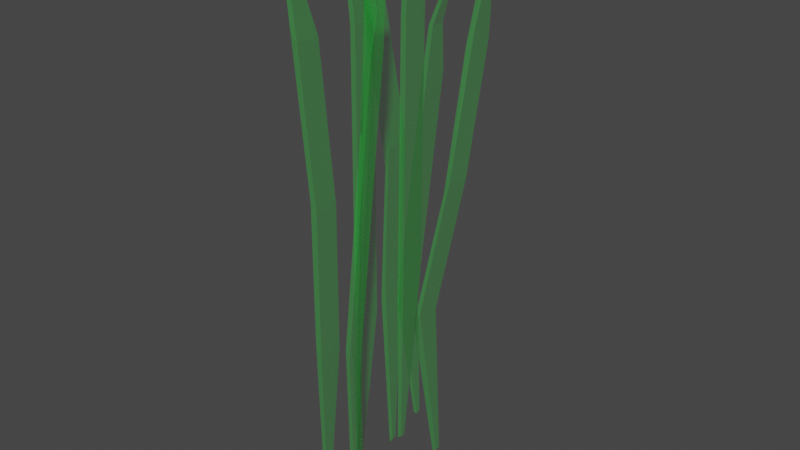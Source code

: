 # Source: Grass.blend  (saved by Blender 3.1.7; exported with 4.5.12 LTS)
import bpy
from mathutils import Matrix  # noqa: F401  (used for matrix-valued properties, if any)

bpy.ops.wm.read_factory_settings(use_empty=True)
scene = bpy.context.scene
scene.name = 'Scene'

# ---- collections
col_collection = bpy.data.collections.new('Collection'); scene.collection.children.link(col_collection)

# ---- materials (node trees are filled in below, after node groups)
mat_material = bpy.data.materials.new('Material')
mat_material.alpha_threshold = 0.0
mat_material.use_transparent_shadow = False
mat_material.line_color = (0.0, 0.0, 0.0, 1.0)

# ---- material node trees
mat_material.use_nodes = True; mat_material.node_tree.nodes.clear()
_N = mat_material.node_tree.nodes; _L = mat_material.node_tree.links
n0 = _N.new('ShaderNodeOutputMaterial'); n0.name = 'Material Output'; n0.location = (300, 300)
n1 = _N.new('ShaderNodeBsdfPrincipled'); n1.name = 'Principled BSDF'; n1.location = (10, 300)
n1.distribution = 'GGX'
n1.subsurface_method = 'RANDOM_WALK_SKIN'
n1.inputs[2].default_value = 0.6909
n1.inputs[3].default_value = 1.45
n1.inputs[4].default_value = 0.1455
n1.inputs[11].default_value = 1.768
n1.inputs[12].default_value = 0.5409
n1.inputs[20].default_value = 0.1573
n1.inputs[27].default_value = (0.0, 0.0, 0.0, 1.0)
n2 = _N.new('ShaderNodeRGB'); n2.name = 'RGB.001'; n2.location = (-966, 331)
n2.hide = True
n2.outputs[0].default_value = (0.0, 0.9551, 0.5297, 1.0)
n3 = _N.new('ShaderNodeRGB'); n3.name = 'RGB'; n3.location = (-953, 392)
n3.hide = True
n3.outputs[0].default_value = (0.005719, 0.9551, 0.0, 1.0)
n4 = _N.new('ShaderNodeMix'); n4.name = 'Mix'; n4.location = (-749, 359)
n4.hide = True
n4.data_type = 'RGBA'
n4.clamp_result = True
n4.inputs[0].default_value = 0.825
n5 = _N.new('ShaderNodeRGBCurve'); n5.name = 'RGB Curves'; n5.location = (-536, 471)
n5.hide = True
_c = n5.mapping.curves[0]
while len(_c.points) > 2: _c.points.remove(_c.points[-1])
_c.points[0].location = (0.0, 0.0); _c.points[0].handle_type = 'AUTO'
_c.points[1].location = (0.83182, 0.05); _c.points[1].handle_type = 'AUTO'
_p = _c.points.new(1.0, 1.0); _p.handle_type = 'AUTO'
_c = n5.mapping.curves[1]
while len(_c.points) > 2: _c.points.remove(_c.points[-1])
_c.points[0].location = (0.0, 0.25625); _c.points[0].handle_type = 'AUTO'
_c.points[1].location = (0.0, 0.0); _c.points[1].handle_type = 'AUTO'
_p = _c.points.new(0.25909, 0.875); _p.handle_type = 'AUTO'
_p = _c.points.new(0.74545, 0.31875); _p.handle_type = 'AUTO'
_p = _c.points.new(1.0, 1.0); _p.handle_type = 'AUTO'
_c = n5.mapping.curves[2]
while len(_c.points) > 2: _c.points.remove(_c.points[-1])
_c.points[0].location = (0.0, 0.0); _c.points[0].handle_type = 'AUTO'
_c.points[1].location = (0.37273, 0.9125); _c.points[1].handle_type = 'AUTO'
_p = _c.points.new(0.58182, 0.95); _p.handle_type = 'VECTOR'
_p = _c.points.new(0.73182, 0.90625); _p.handle_type = 'AUTO'
_p = _c.points.new(1.0, 1.0); _p.handle_type = 'AUTO'
_c = n5.mapping.curves[3]
while len(_c.points) > 2: _c.points.remove(_c.points[-1])
_c.points[0].location = (0.0, 0.0); _c.points[0].handle_type = 'AUTO'
_c.points[1].location = (0.85, 0.025); _c.points[1].handle_type = 'AUTO'
_p = _c.points.new(1.0, 1.0); _p.handle_type = 'AUTO'
n5.mapping.update()
n5.inputs[0].default_value = 0.2682
n6 = _N.new('ShaderNodeDisplacement'); n6.name = 'Displacement'; n6.location = (-117, 479)
n6.inputs[0].default_value = 34.1
n6.inputs[1].default_value = 28.0
n6.inputs[2].default_value = 15.7
n7 = _N.new('ShaderNodeNormalMap'); n7.name = 'Normal Map'; n7.location = (-416, 246)
n7.space = 'OBJECT'
n7.inputs[0].default_value = 0.4
_L.new(n1.outputs[0], n0.inputs[0])
_L.new(n4.outputs[2], n5.inputs[1])
_L.new(n5.outputs[0], n1.inputs[0])
_L.new(n3.outputs[0], n4.inputs[6])
_L.new(n2.outputs[0], n4.inputs[7])
_L.new(n7.outputs[0], n1.inputs[5])
_L.new(n5.outputs[0], n7.inputs[1])
_L.new(n6.outputs[0], n0.inputs[2])
_L.new(n7.outputs[0], n6.inputs[3])
n0.is_active_output = True

# ---- world
world_world = bpy.data.worlds.new('World'); scene.world = world_world
world_world.use_nodes = True; world_world.node_tree.nodes.clear()
_N = world_world.node_tree.nodes; _L = world_world.node_tree.links
n0 = _N.new('ShaderNodeOutputWorld'); n0.name = 'World Output'; n0.location = (300, 300)
n1 = _N.new('ShaderNodeBackground'); n1.name = 'Background'; n1.location = (10, 300)
n1.inputs[0].default_value = (0.05088, 0.05088, 0.05088, 1.0)
_L.new(n1.outputs[0], n0.inputs[0])
n0.is_active_output = True
world_world.color = (0.05088, 0.05088, 0.05088)
world_world.use_sun_shadow = False
world_world.sun_shadow_jitter_overblur = 0.0

# ---- meshes
me_cube = bpy.data.meshes.new('Cube')
me_cube.from_pydata([(-2.157, -0.1886, 0.4284), (-2.298, -0.1896, 0.4305), (-2.156, -0.2466, 0.437), (-2.325, -0.2474, 0.4388), (-0.7771, -0.2231, -0.5766), (-0.6148, -0.2231, -0.5732), (-1.126, -0.212, -0.5129), (-0.7928, -0.2118, -0.5051), (-1.266, -0.2645, -0.2173), (-1.056, -0.2642, -0.2093), (-1.296, -0.2261, -0.2356), (-0.8866, -0.2259, -0.2213), (-2.079, -0.2276, 0.2775), (-1.84, -0.2284, 0.279), (-2.124, -0.1894, 0.28), (-1.687, -0.1909, 0.2837), (1.934, -0.2296, 0.4296), (1.725, -0.2296, 0.4139), (1.934, -0.2423, 0.4296), (1.725, -0.2423, 0.4139), (0.5687, -0.2296, -0.5346), (0.7273, -0.2296, -0.5307), (0.5687, -0.2423, -0.5346), (0.7273, -0.2423, -0.5307), (0.1219, -0.2072, -0.2397), (0.389, -0.2072, -0.2236), (0.1219, -0.2761, -0.2397), (0.389, -0.2761, -0.2236), (0.728, -0.2072, 0.2778), (1.035, -0.2072, 0.2922), (0.728, -0.2761, 0.2778), (1.035, -0.2761, 0.2922), (1.147, 0.06965, -0.555), (0.9968, 0.06965, -0.5423), (2.863, 0.08428, 0.409), (2.881, 0.08428, 0.4365), (2.881, 0.06965, 0.4365), (2.863, 0.06965, 0.409), (1.147, 0.08428, -0.555), (0.9968, 0.08428, -0.5423), (1.043, 0.04546, -0.2034), (1.263, 0.04546, -0.2359), (1.263, 0.1163, -0.2359), (1.043, 0.1163, -0.2034), (2.014, 0.04546, 0.3076), (2.05, 0.04546, 0.2681), (2.05, 0.1163, 0.2681), (2.014, 0.1163, 0.3076), (1.313, -0.04923, -0.5265), (1.16, -0.04923, -0.5265), (1.386, -0.07772, 0.4226), (1.243, -0.07772, 0.4231), (1.243, -0.06573, 0.4231), (1.386, -0.06573, 0.4226), (1.313, -0.06122, -0.5265), (1.16, -0.06122, -0.5265), (0.6907, -0.01577, -0.2357), (0.9735, -0.01577, -0.2357), (0.9735, -0.08405, -0.2357), (0.6907, -0.08405, -0.2357), (0.5279, -0.02713, 0.2793), (0.7633, -0.02713, 0.2784), (0.7633, -0.09541, 0.2784), (0.5279, -0.09541, 0.2793), (-0.4932, 0.05496, -0.4496), (-0.6519, 0.05496, -0.4496), (-1.743, 0.0922, 0.3417), (-1.617, 0.0922, 0.3432), (-1.74, 0.07979, 0.3413), (-1.615, 0.07979, 0.3428), (-0.6519, 0.06728, -0.445), (-0.4932, 0.06728, -0.445), (-0.1186, 0.02962, -0.2223), (0.1363, 0.02962, -0.2212), (-0.1345, 0.09603, -0.2169), (0.1204, 0.09603, -0.2157), (-1.032, 0.05227, 0.1872), (-0.7994, 0.05227, 0.1882), (-1.039, 0.1187, 0.1897), (-0.8066, 0.1187, 0.1907), (-0.509, 0.009319, -0.4812), (-0.3302, 0.009319, -0.4864), (-0.8559, -0.004936, 0.4357), (-0.712, -0.004936, 0.4213), (-0.712, 0.009319, 0.4213), (-0.8559, 0.009319, 0.4357), (-0.509, -0.004936, -0.4812), (-0.3302, -0.004936, -0.4864), (-0.5306, 0.05101, -0.1724), (-0.8265, 0.05101, -0.1571), (-0.8265, -0.01948, -0.1571), (-0.5306, -0.01948, -0.1724), (-0.6823, 0.05101, 0.2901), (-0.9385, 0.05101, 0.3091), (-0.9385, -0.01948, 0.3091), (-0.6823, -0.01948, 0.2901), (-0.1259, 0.1929, -0.5936), (0.06983, 0.1929, -0.601), (-0.5055, 0.3664, 0.3466), (-0.6561, 0.378, 0.3602), (-0.4977, 0.3606, 0.3607), (-0.6482, 0.3722, 0.3743), (0.06983, 0.2086, -0.601), (-0.1259, 0.2086, -0.5936), (-0.04457, 0.08729, -0.2794), (-0.3543, 0.08894, -0.2581), (-0.05225, 0.1586, -0.2865), (-0.362, 0.1603, -0.2652), (-0.4623, 0.262, 0.2022), (-0.765, 0.2696, 0.2269), (-0.4417, 0.3291, 0.1827), (-0.7444, 0.3367, 0.2073), (0.08378, -0.2072, 0.01916), (0.375, -0.2072, 0.03434), (0.08378, -0.2761, 0.01916), (0.375, -0.2761, 0.03434), (0.9916, 0.1163, 0.01653), (0.9916, 0.04546, 0.01653), (0.8067, 0.04546, 0.05236), (0.8067, 0.1163, 0.05236), (-1.123, 0.06603, 0.2664), (-0.9488, 0.06603, 0.2685), (-1.134, 0.1055, 0.2677), (-0.9591, 0.1055, 0.2698), (-0.569, 0.2943, 0.2885), (-0.8034, 0.3096, 0.3062), (-0.5468, 0.3246, 0.266), (-0.7811, 0.34, 0.2837), (-0.6501, 0.2368, -0.04634), (-0.9309, 0.1648, -0.01477), (-0.6415, 0.165, -0.03824), (-0.9394, 0.2366, -0.02286)], [], [(70, 71, 64, 65), (81, 80, 89, 88), (43, 42, 38, 39), (119, 47, 46, 116), (46, 47, 35, 34), (102, 97, 96, 103), (89, 93, 92, 88), (103, 107, 106, 102), (131, 111, 110, 128), (71, 70, 74, 75), (75, 74, 78, 79), (123, 122, 66, 67), (126, 127, 99, 98), (92, 93, 85, 84), (97, 104, 105, 96), (45, 37, 36, 44), (118, 40, 41, 117), (87, 91, 90, 86), (121, 69, 68, 120), (76, 72, 73, 77), (129, 130, 108, 109), (91, 95, 94, 90), (124, 100, 101, 125), (40, 33, 32, 41), (48, 54, 55, 49), (33, 39, 38, 32), (95, 83, 82, 94), (65, 64, 73, 72), (2, 3, 1, 0), (13, 0, 1, 12), (15, 2, 0, 13), (12, 1, 3, 14), (4, 8, 10, 6), (7, 11, 9, 5), (5, 9, 8, 4), (8, 12, 14, 10), (11, 15, 13, 9), (9, 13, 12, 8), (3, 2, 15, 11, 7, 5, 4, 6, 10, 14), (30, 19, 17, 28), (29, 16, 18, 31), (21, 25, 27, 23), (22, 26, 24, 20), (113, 29, 31, 115), (114, 30, 28, 112), (30, 31, 18, 19), (114, 115, 31, 30), (22, 23, 27, 26), (20, 24, 25, 21), (112, 28, 29, 113), (28, 17, 16, 29), (19, 18, 16, 17), (21, 23, 22, 20), (7, 6, 4, 5), (11, 10, 6, 7), (10, 14, 15, 11, 7, 6), (14, 15, 2, 3), (116, 46, 45, 117), (118, 44, 47, 119), (38, 42, 41, 32), (33, 40, 43, 39), (44, 36, 35, 47), (34, 35, 36, 37), (46, 34, 37, 45), (59, 63, 60, 56), (57, 61, 62, 58), (55, 59, 56, 49), (48, 57, 58, 54), (61, 53, 50, 62), (53, 52, 51, 50), (63, 51, 52, 60), (54, 58, 59, 55), (58, 62, 63, 59), (51, 63, 62, 50), (53, 61, 60, 52), (57, 56, 60, 61), (49, 56, 57, 48), (75, 79, 77, 73), (72, 76, 78, 74), (71, 75, 73, 64), (65, 72, 74, 70), (120, 68, 66, 122), (67, 66, 68, 69), (123, 67, 69, 121), (90, 94, 93, 89), (88, 92, 95, 91), (86, 90, 89, 80), (81, 88, 91, 87), (92, 84, 83, 95), (84, 85, 82, 83), (94, 82, 85, 93), (80, 81, 87, 86), (128, 110, 108, 130), (129, 109, 111, 131), (102, 106, 104, 97), (96, 105, 107, 103), (125, 101, 99, 127), (126, 98, 100, 124), (98, 99, 101, 100), (24, 112, 113, 25), (26, 27, 115, 114), (26, 114, 112, 24), (25, 113, 115, 27), (40, 118, 119, 43), (42, 116, 117, 41), (44, 118, 117, 45), (43, 119, 116, 42), (79, 123, 121, 77), (76, 120, 122, 78), (77, 121, 120, 76), (79, 78, 122, 123), (110, 126, 124, 108), (109, 125, 127, 111), (108, 124, 125, 109), (110, 111, 127, 126), (105, 129, 131, 107), (106, 128, 130, 104), (105, 104, 130, 129), (107, 131, 128, 106)])
_uv = me_cube.uv_layers.new(name='UVMap')
_uv.uv.foreach_set('vector', [0.5, 0.07812, 0.5, 0.6719, 0.5, 0.6875, 0.5, 0.0625, 0.5, 0.6562, 0.5, 0.09375, 0.5625, 0.09375, 0.5625, 0.6562, 0.5625, 0.04688, 0.5625, 0.7031, 0.5, 0.7031, 0.5, 0.04688, 0.5781, 0.04687, 0.5938, 0.04688, 0.5938, 0.7031, 0.5781, 0.7031, 0.5938, 0.7031, 0.5938, 0.04688, 0.875, 0.7031, 0.625, 0.7031, 0.5, 0.6406, 0.5, 0.6562, 0.5, 0.09375, 0.5, 0.1094, 0.5625, 0.09375, 0.5938, 0.09375, 0.5938, 0.6562, 0.5625, 0.6562, 0.5, 0.1094, 0.5625, 0.1094, 0.5625, 0.6406, 0.5, 0.6406, 0.5781, 0.1094, 0.5938, 0.1094, 0.5938, 0.6406, 0.5781, 0.6406, 0.5, 0.6719, 0.5, 0.07812, 0.5625, 0.07812, 0.5625, 0.6719, 0.5625, 0.6719, 0.5625, 0.07812, 0.5938, 0.07812, 0.5938, 0.6719, 0.6094, 0.6719, 0.7344, 0.375, 0.875, 0.6719, 0.625, 0.6719, 0.6094, 0.6406, 0.7344, 0.375, 0.875, 0.6406, 0.625, 0.6406, 0.5938, 0.6562, 0.5938, 0.09375, 0.875, 0.6562, 0.625, 0.6562, 0.5, 0.6562, 0.5625, 0.6562, 0.5625, 0.09375, 0.5, 0.09375, 0.5938, 0.7188, 0.625, 0.7188, 0.875, 0.7188, 0.5938, 0.03125, 0.5781, 0.03125, 0.5625, 0.03125, 0.5625, 0.7188, 0.5781, 0.7188, 0.5, 0.6719, 0.5625, 0.6719, 0.5625, 0.07812, 0.5, 0.07812, 0.6094, 0.6875, 0.625, 0.6875, 0.875, 0.6875, 0.7344, 0.375, 0.5938, 0.0625, 0.5625, 0.0625, 0.5625, 0.6875, 0.5938, 0.6875, 0.5781, 0.09375, 0.5781, 0.6562, 0.5938, 0.6562, 0.5938, 0.09375, 0.5625, 0.6719, 0.5938, 0.6719, 0.5938, 0.07812, 0.5625, 0.07812, 0.6094, 0.6562, 0.625, 0.6562, 0.875, 0.6562, 0.7344, 0.375, 0.5625, 0.03125, 0.5, 0.03125, 0.5, 0.7188, 0.5625, 0.7188, 0.5, 0.6875, 0.5, 0.7031, 0.5, 0.04688, 0.5, 0.0625, 0.5, 0.03125, 0.5, 0.04688, 0.5, 0.7031, 0.5, 0.7188, 0.5938, 0.6719, 0.625, 0.6719, 0.875, 0.6719, 0.5938, 0.07812, 0.5, 0.0625, 0.5, 0.6875, 0.5625, 0.6875, 0.5625, 0.0625, 0.625, 0.7344, 0.875, 0.7344, 0.875, 0.75, 0.625, 0.75, 0.5938, 0.75, 0.625, 0.75, 0.625, 1.0, 0.5938, 1.0, 0.5938, 0.7344, 0.625, 0.7344, 0.625, 0.75, 0.5938, 0.75, 0.5938, 0.0, 0.625, 0.0, 0.625, 0.01562, 0.5938, 0.01562, 0.5, 0.0, 0.5625, 0.0, 0.5625, 0.01562, 0.5, 0.01562, 0.5, 0.7344, 0.5625, 0.7344, 0.5625, 0.75, 0.5, 0.75, 0.5, 0.75, 0.5625, 0.75, 0.5625, 1.0, 0.5, 1.0, 0.5625, 0.0, 0.5938, 0.0, 0.5938, 0.01562, 0.5625, 0.01562, 0.5625, 0.7344, 0.5938, 0.7344, 0.5938, 0.75, 0.5625, 0.75, 0.5625, 0.75, 0.5938, 0.75, 0.5938, 1.0, 0.5625, 1.0, 0.625, 0.01562, 0.625, 0.7344, 0.5938, 0.7344, 0.5625, 0.7344, 0.5, 0.7344, 0.5, 0.75, 0.5, 0.0, 0.5, 0.01562, 0.5625, 0.01562, 0.5938, 0.01562, 0.5938, 0.01562, 0.625, 0.01562, 0.625, 0.03125, 0.5938, 0.03125, 0.5938, 0.7188, 0.625, 0.7188, 0.625, 0.7344, 0.5938, 0.7344, 0.5, 0.7188, 0.5625, 0.7188, 0.5625, 0.7344, 0.5, 0.7344, 0.5, 0.01562, 0.5625, 0.01562, 0.5625, 0.03125, 0.5, 0.03125, 0.5781, 0.7188, 0.5938, 0.7188, 0.5938, 0.7344, 0.5781, 0.7344, 0.5781, 0.01562, 0.5938, 0.01562, 0.5938, 0.03125, 0.5781, 0.03125, 0.5938, 0.01562, 0.5938, 0.7344, 0.625, 0.7344, 0.625, 0.01562, 0.5781, 0.01562, 0.5781, 0.7344, 0.5938, 0.7344, 0.5938, 0.01562, 0.5, 0.01562, 0.5, 0.7344, 0.5625, 0.7344, 0.5625, 0.01562, 0.5, 0.03125, 0.5625, 0.03125, 0.5625, 0.7188, 0.5, 0.7188, 0.5781, 0.03125, 0.5938, 0.03125, 0.5938, 0.7188, 0.5781, 0.7188, 0.5938, 0.03125, 0.625, 0.03125, 0.625, 0.7188, 0.5938, 0.7188, 0.625, 0.01562, 0.625, 0.7344, 0.625, 0.7188, 0.625, 0.03125, 0.5, 0.7188, 0.5, 0.7344, 0.5, 0.01562, 0.5, 0.03125, 0.5, 0.7344, 0.5, 0.01562, 0.5, 0.0, 0.5, 0.75, 0.5625, 0.7344, 0.5625, 0.01562, 0.5, 0.01562, 0.5, 0.7344, 0.5625, 0.01562, 0.5938, 0.01562, 0.5938, 0.7344, 0.5625, 0.7344, 0.5, 0.7344, 0.5, 0.01562, 0.5938, 0.01562, 0.5938, 0.7344, 0.625, 0.7344, 0.875, 0.7344, 0.5781, 0.7031, 0.5938, 0.7031, 0.5938, 0.7188, 0.5781, 0.7188, 0.5781, 0.03125, 0.5938, 0.03125, 0.5938, 0.04688, 0.5781, 0.04687, 0.5, 0.7031, 0.5625, 0.7031, 0.5625, 0.7188, 0.5, 0.7188, 0.5, 0.03125, 0.5625, 0.03125, 0.5625, 0.04688, 0.5, 0.04688, 0.5938, 0.03125, 0.625, 0.03125, 0.625, 0.04688, 0.5938, 0.04688, 0.625, 0.7031, 0.875, 0.7031, 0.875, 0.7188, 0.625, 0.7188, 0.5938, 0.7031, 0.625, 0.7031, 0.625, 0.7188, 0.5938, 0.7188, 0.5625, 0.04688, 0.5938, 0.04688, 0.5938, 0.0625, 0.5625, 0.0625, 0.5625, 0.6875, 0.5938, 0.6875, 0.5938, 0.7031, 0.5625, 0.7031, 0.5, 0.04688, 0.5625, 0.04688, 0.5625, 0.0625, 0.5, 0.0625, 0.5, 0.6875, 0.5625, 0.6875, 0.5625, 0.7031, 0.5, 0.7031, 0.5938, 0.6875, 0.625, 0.6875, 0.625, 0.7031, 0.5938, 0.7031, 0.625, 0.6875, 0.875, 0.6875, 0.875, 0.7031, 0.625, 0.7031, 0.5938, 0.04688, 0.625, 0.04688, 0.625, 0.0625, 0.5938, 0.0625, 0.5, 0.7031, 0.5625, 0.7031, 0.5625, 0.04688, 0.5, 0.04688, 0.5625, 0.7031, 0.5938, 0.7031, 0.5938, 0.04688, 0.5625, 0.04688, 0.625, 0.04688, 0.5938, 0.04688, 0.5938, 0.7031, 0.625, 0.7031, 0.625, 0.6875, 0.5938, 0.6875, 0.5938, 0.0625, 0.625, 0.0625, 0.5625, 0.6875, 0.5625, 0.0625, 0.5938, 0.0625, 0.5938, 0.6875, 0.5, 0.0625, 0.5625, 0.0625, 0.5625, 0.6875, 0.5, 0.6875, 0.5625, 0.6719, 0.5938, 0.6719, 0.5938, 0.6875, 0.5625, 0.6875, 0.5625, 0.0625, 0.5938, 0.0625, 0.5938, 0.07812, 0.5625, 0.07812, 0.5, 0.6719, 0.5625, 0.6719, 0.5625, 0.6875, 0.5, 0.6875, 0.5, 0.0625, 0.5625, 0.0625, 0.5625, 0.07812, 0.5, 0.07812, 0.6094, 0.0625, 0.625, 0.0625, 0.625, 0.07812, 0.6094, 0.07812, 0.625, 0.6719, 0.875, 0.6719, 0.875, 0.6875, 0.625, 0.6875, 0.6094, 0.6719, 0.625, 0.6719, 0.625, 0.6875, 0.6094, 0.6875, 0.5625, 0.07812, 0.5938, 0.07812, 0.5938, 0.09375, 0.5625, 0.09375, 0.5625, 0.6562, 0.5938, 0.6562, 0.5938, 0.6719, 0.5625, 0.6719, 0.5, 0.07812, 0.5625, 0.07812, 0.5625, 0.09375, 0.5, 0.09375, 0.5, 0.6562, 0.5625, 0.6562, 0.5625, 0.6719, 0.5, 0.6719, 0.5938, 0.6562, 0.625, 0.6562, 0.625, 0.6719, 0.5938, 0.6719, 0.625, 0.6562, 0.875, 0.6562, 0.875, 0.6719, 0.625, 0.6719, 0.5938, 0.07812, 0.625, 0.07812, 0.625, 0.09375, 0.5938, 0.09375, 0.5, 0.09375, 0.5, 0.6562, 0.5, 0.6719, 0.5, 0.07812, 0.5781, 0.6406, 0.5938, 0.6406, 0.5938, 0.6562, 0.5781, 0.6562, 0.5781, 0.09375, 0.5938, 0.09375, 0.5938, 0.1094, 0.5781, 0.1094, 0.5, 0.6406, 0.5625, 0.6406, 0.5625, 0.6562, 0.5, 0.6562, 0.5, 0.09375, 0.5625, 0.09375, 0.5625, 0.1094, 0.5, 0.1094, 0.6094, 0.09375, 0.625, 0.09375, 0.625, 0.1094, 0.6094, 0.1094, 0.6094, 0.6406, 0.625, 0.6406, 0.625, 0.6562, 0.6094, 0.6562, 0.625, 0.6406, 0.875, 0.6406, 0.875, 0.6562, 0.625, 0.6562, 0.5625, 0.03125, 0.5781, 0.03125, 0.5781, 0.7188, 0.5625, 0.7188, 0.5625, 0.01562, 0.5625, 0.7344, 0.5781, 0.7344, 0.5781, 0.01562, 0.5625, 0.01562, 0.5781, 0.01562, 0.5781, 0.03125, 0.5625, 0.03125, 0.5625, 0.7188, 0.5781, 0.7188, 0.5781, 0.7344, 0.5625, 0.7344, 0.5625, 0.03125, 0.5781, 0.03125, 0.5781, 0.04687, 0.5625, 0.04688, 0.5625, 0.7031, 0.5781, 0.7031, 0.5781, 0.7188, 0.5625, 0.7188, 0.5938, 0.03125, 0.5781, 0.03125, 0.5781, 0.7188, 0.5938, 0.7188, 0.5625, 0.04688, 0.5781, 0.04687, 0.5781, 0.7031, 0.5625, 0.7031, 0.5938, 0.6719, 0.6094, 0.6719, 0.6094, 0.6875, 0.5938, 0.6875, 0.5938, 0.0625, 0.6094, 0.0625, 0.6094, 0.07812, 0.5938, 0.07812, 0.5938, 0.6875, 0.6094, 0.6875, 0.7344, 0.375, 0.5938, 0.0625, 0.5938, 0.6719, 0.5938, 0.07812, 0.7344, 0.375, 0.6094, 0.6719, 0.5938, 0.6406, 0.6094, 0.6406, 0.6094, 0.6562, 0.5938, 0.6562, 0.5938, 0.09375, 0.6094, 0.09375, 0.6094, 0.1094, 0.5938, 0.1094, 0.5938, 0.6562, 0.6094, 0.6562, 0.7344, 0.375, 0.5938, 0.09375, 0.5938, 0.6406, 0.5938, 0.1094, 0.7344, 0.375, 0.6094, 0.6406, 0.5625, 0.09375, 0.5781, 0.09375, 0.5781, 0.1094, 0.5625, 0.1094, 0.5625, 0.6406, 0.5781, 0.6406, 0.5781, 0.6562, 0.5625, 0.6562, 0.5625, 0.09375, 0.5625, 0.6562, 0.5781, 0.6562, 0.5781, 0.09375, 0.5625, 0.1094, 0.5781, 0.1094, 0.5781, 0.6406, 0.5625, 0.6406])
me_cube.materials.append(mat_material)
me_cube.use_remesh_preserve_volume = False
me_cube.use_remesh_preserve_attributes = False
me_cube.use_mirror_vertex_groups = False
me_cube.update()

# ---- objects
ob_grass_stems = bpy.data.objects.new('Grass Stems', me_cube)

# ---- transforms, parenting, visibility, modifiers, constraints
ob_grass_stems.location = (0.0, 0.0, 0.8173)
ob_grass_stems.scale = (-0.06375, 1.0, 1.61)
ob_grass_stems.lock_rotations_4d = False
ob_grass_stems.empty_display_type = 'ARROWS'
ob_grass_stems.lineart.crease_threshold = 0.0

# ---- collection membership
col_collection.objects.link(ob_grass_stems)

# ---- scene / render settings (as saved in the file)
scene.frame_start = 1; scene.frame_end = 250; scene.frame_set(1)
scene.render.engine = 'BLENDER_EEVEE_NEXT'
scene.cycles.sampling_pattern = 'TABULATED_SOBOL'
scene.cycles.use_light_tree = False
scene.view_settings.view_transform = 'Filmic'
bpy.context.view_layer.update()

# ---- added for rendering (the .blend has no active camera and no usable light): camera, sun
cam_auto = bpy.data.cameras.new('AutoCamera')
cam_auto.lens = 50.0
cam_auto.sensor_width = 36.0
cam_auto.clip_end = 1000.0
ob_auto_camera = bpy.data.objects.new('AutoCamera', cam_auto)
scene.collection.objects.link(ob_auto_camera)
ob_auto_camera.location = (1.67297, -1.97792, 2.03926)
ob_auto_camera.rotation_euler = (1.09748, -7.21219e-08, 0.694738)
scene.camera = ob_auto_camera
light_auto_sun = bpy.data.lights.new('AutoSun', 'SUN')
light_auto_sun.energy = 3.0
light_auto_sun.angle = 0.0523599
ob_auto_sun = bpy.data.objects.new('AutoSun', light_auto_sun)
scene.collection.objects.link(ob_auto_sun)
ob_auto_sun.rotation_euler = (0.872665, 0.174533, 0.523599)
bpy.context.view_layer.update()

